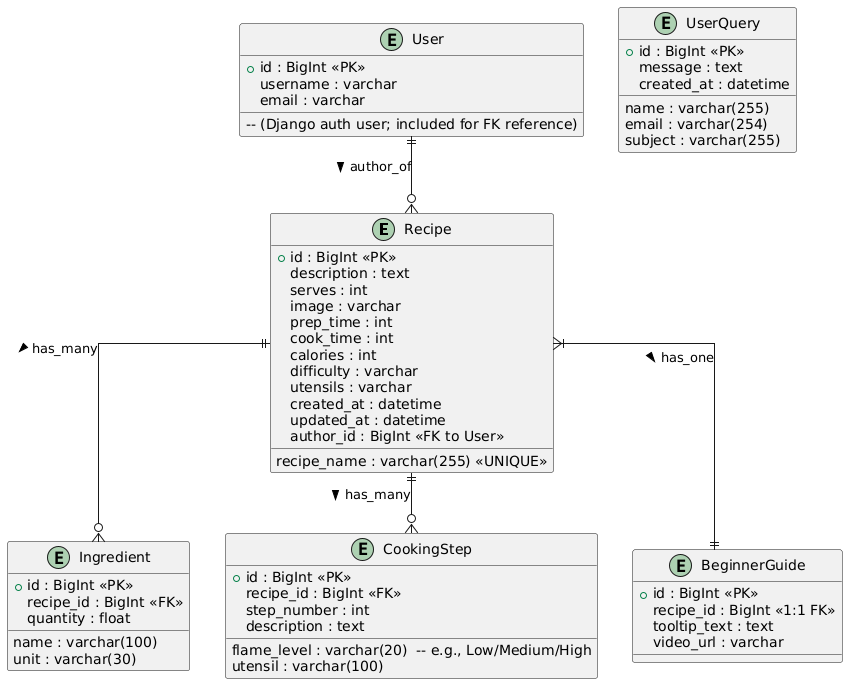

The diagram above was rendered by PlantUML. Its source (embedded in the PNG):
@startuml
' ER diagram for swadshaala (recipe app)

!define TABLE(x) entity x
skinparam linetype ortho

TABLE(Recipe) {
  + id : BigInt <<PK>>
  recipe_name : varchar(255) <<UNIQUE>>
  description : text
  serves : int
  image : varchar
  prep_time : int
  cook_time : int
  calories : int
  difficulty : varchar
  utensils : varchar
  created_at : datetime
  updated_at : datetime
  author_id : BigInt <<FK to User>>
}

TABLE(Ingredient) {
  + id : BigInt <<PK>>
  recipe_id : BigInt <<FK>>
  name : varchar(100)
  quantity : float
  unit : varchar(30)
}

TABLE(CookingStep) {
  + id : BigInt <<PK>>
  recipe_id : BigInt <<FK>>
  step_number : int
  description : text
  flame_level : varchar(20)  -- e.g., Low/Medium/High
  utensil : varchar(100)
}

TABLE(BeginnerGuide) {
  + id : BigInt <<PK>>
  recipe_id : BigInt <<1:1 FK>>
  tooltip_text : text
  video_url : varchar
}

TABLE(UserQuery) {
  + id : BigInt <<PK>>
  name : varchar(255)
  email : varchar(254)
  subject : varchar(255)
  message : text
  created_at : datetime
}

TABLE(User) {
  + id : BigInt <<PK>>
  username : varchar
  email : varchar
  -- (Django auth user; included for FK reference)
}

' Relationships
Recipe }|--|| BeginnerGuide : has_one >
Recipe ||--o{ Ingredient : has_many >
Recipe ||--o{ CookingStep : has_many >
User ||--o{ Recipe : author_of >
' UserQuery is independent (contact form)
@enduml